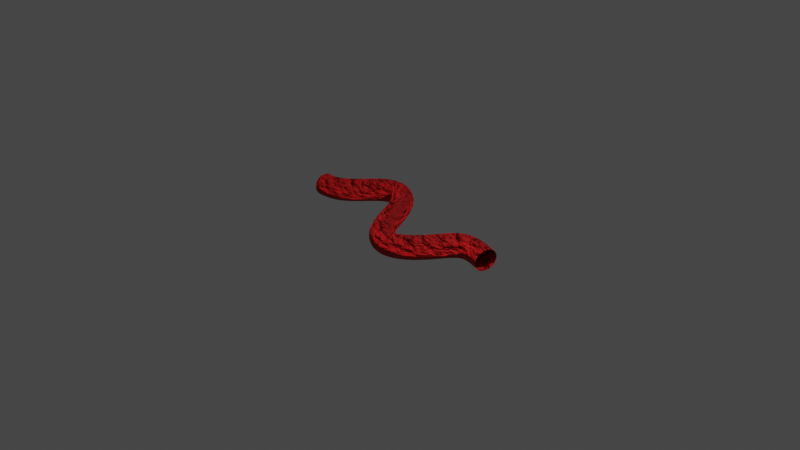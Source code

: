 # Source: VesselCurveS_.blend  (saved by Blender 2.82.7; exported with 4.5.12 LTS)
import bpy
from mathutils import Matrix  # noqa: F401  (used for matrix-valued properties, if any)

bpy.ops.wm.read_factory_settings(use_empty=True)
scene = bpy.context.scene
scene.name = 'Scene'

# ---- collections
col_collection = bpy.data.collections.new('Collection'); scene.collection.children.link(col_collection)

# ---- materials (node trees are filled in below, after node groups)
mat_material_001 = bpy.data.materials.new('Material.001')
mat_material_001.use_transparent_shadow = False

# ---- material node trees
mat_material_001.use_nodes = True; mat_material_001.node_tree.nodes.clear()
_N = mat_material_001.node_tree.nodes; _L = mat_material_001.node_tree.links
n0 = _N.new('ShaderNodeOutputMaterial'); n0.name = 'Material Output'; n0.location = (300, 300)
n1 = _N.new('ShaderNodeBsdfPrincipled'); n1.name = 'Principled BSDF'; n1.location = (10, 300)
n1.distribution = 'GGX'
n1.subsurface_method = 'BURLEY'
n1.inputs[0].default_value = (0.8, 0.0, 0.002883, 1.0)
n1.inputs[2].default_value = 0.8
n1.inputs[3].default_value = 1.45
n1.inputs[27].default_value = (0.0, 0.0, 0.0, 1.0)
n1.inputs[28].default_value = 1.0
n2 = _N.new('ShaderNodeTexNoise'); n2.name = 'Noise Texture'; n2.location = (-311, 140)
n2.inputs[2].default_value = 38.3
n2.inputs[3].default_value = 37.5
_L.new(n1.outputs[0], n0.inputs[0])
_L.new(n2.outputs[1], n0.inputs[2])
n0.is_active_output = True

# ---- world
world_world = bpy.data.worlds.new('World'); scene.world = world_world
world_world.use_nodes = True; world_world.node_tree.nodes.clear()
_N = world_world.node_tree.nodes; _L = world_world.node_tree.links
n0 = _N.new('ShaderNodeOutputWorld'); n0.name = 'World Output'; n0.location = (300, 300)
n1 = _N.new('ShaderNodeBackground'); n1.name = 'Background'; n1.location = (10, 300)
n1.inputs[0].default_value = (0.05088, 0.05088, 0.05088, 1.0)
_L.new(n1.outputs[0], n0.inputs[0])
n0.is_active_output = True
world_world.color = (0.05088, 0.05088, 0.05088)
world_world.use_sun_shadow = False
world_world.sun_shadow_jitter_overblur = 0.0

# ---- cameras
cam_camera = bpy.data.cameras.new('Camera')
cam_camera.clip_end = 100.0
cam_camera.ortho_scale = 7.314

# ---- lights
light_light = bpy.data.lights.new('Light', 'POINT')
light_light.transmission_factor = 0.0
light_light.energy = 1000.0
light_light.shadow_soft_size = 0.1
light_light.shadow_maximum_resolution = 0.006
light_light.use_absolute_resolution = True

# ---- curves / text
cu_nurbspath_001 = bpy.data.curves.new('NurbsPath.001', 'CURVE')
cu_nurbspath_001.dimensions = '3D'
_sp = cu_nurbspath_001.splines.new('NURBS'); _sp.points.add(8)
_sp.points.foreach_set('co', [-1.165, -0.002789, 0.002909, 1.0, -0.851, -0.03696, 0.006718, 1.0, -0.7095, 0.4616, -2.901e-05, 1.0, -0.152, 0.5335, 0.03451, 1.0, 0.03234, -0.5668, 0.002909, 1.0, 0.58, -0.5047, 0.01241, 1.0, 0.8105, -0.06141, 0.03804, 1.0, 0.9206, 0.06109, 0.03485, 1.0, 1.207, -0.01603, -0.0002055, 1.0])
_sp.order_u = 5
_sp.order_v = 0
_sp.resolution_u = 16
_sp.use_endpoint_u = True
cu_nurbspath_001.materials.append(mat_material_001)
cu_nurbspath_001.use_path = True
cu_nurbspath_001.use_path_clamp = True
cu_nurbspath_001.bevel_resolution = 9
cu_nurbspath_001.bevel_depth = 0.12
cu_nurbspath_001.resolution_u = 16
cu_nurbspath_001.fill_mode = 'FULL'

# ---- objects
ob_light = bpy.data.objects.new('Light', light_light)
ob_camera = bpy.data.objects.new('Camera', cam_camera)
ob_nurbspath = bpy.data.objects.new('NurbsPath', cu_nurbspath_001)

# ---- transforms, parenting, visibility, modifiers, constraints
ob_light.location = (4.076, 1.005, 5.904)
ob_light.rotation_euler = (0.6503, 0.05522, 1.866)
ob_light.lock_rotations_4d = False
ob_light.empty_display_type = 'ARROWS'
ob_light.color = (0.0, 0.0, 0.0, 0.0)
ob_light.lineart.crease_threshold = 0.0
ob_camera.location = (7.359, -6.926, 4.958)
ob_camera.rotation_euler = (1.109, 0.0, 0.8149)
ob_camera.lock_rotations_4d = False
ob_camera.empty_display_type = 'ARROWS'
ob_camera.color = (0.0, 0.0, 0.0, 0.0)
ob_camera.display_type = 'WIRE'
ob_camera.lineart.crease_threshold = 0.0
ob_nurbspath.location = (0.0, 0.0, 0.0)
ob_nurbspath.lineart.crease_threshold = 0.0

# ---- collection membership
col_collection.objects.link(ob_light)
col_collection.objects.link(ob_camera)
col_collection.objects.link(ob_nurbspath)

# ---- scene / render settings (as saved in the file)
scene.camera = ob_camera
scene.frame_start = 1; scene.frame_end = 250; scene.frame_set(1)
scene.render.engine = 'BLENDER_EEVEE_NEXT'
scene.cycles.use_denoising = False
scene.cycles.samples = 128
scene.cycles.sampling_pattern = 'TABULATED_SOBOL'
scene.cycles.use_adaptive_sampling = False
scene.cycles.use_light_tree = False
scene.view_settings.view_transform = 'Filmic'
bpy.context.view_layer.update()
